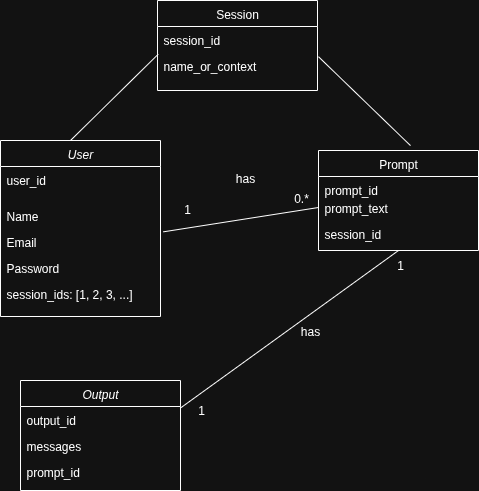

The diagram above was exported from draw.io. Its source (the exported page's mxGraphModel, read from the mxfile embedded in the PNG):
<mxGraphModel dx="1023" dy="1763" grid="1" gridSize="10" guides="1" tooltips="1" connect="1" arrows="1" fold="1" page="1" pageScale="1" pageWidth="827" pageHeight="1169" math="0" shadow="0">
  <root>
    <mxCell id="WIyWlLk6GJQsqaUBKTNV-0" />
    <mxCell id="WIyWlLk6GJQsqaUBKTNV-1" parent="WIyWlLk6GJQsqaUBKTNV-0" />
    <mxCell id="zkfFHV4jXpPFQw0GAbJ--0" value="User" style="swimlane;fontStyle=2;align=center;verticalAlign=top;childLayout=stackLayout;horizontal=1;startSize=26;horizontalStack=0;resizeParent=1;resizeLast=0;collapsible=1;marginBottom=0;rounded=0;shadow=0;strokeWidth=1;" parent="WIyWlLk6GJQsqaUBKTNV-1" vertex="1">
      <mxGeometry x="190" y="110" width="160" height="176" as="geometry">
        <mxRectangle x="230" y="140" width="160" height="26" as="alternateBounds" />
      </mxGeometry>
    </mxCell>
    <mxCell id="Lzom5sAPISipgJnwMCm8-33" value="user_id" style="text;align=left;verticalAlign=top;spacingLeft=4;spacingRight=4;overflow=hidden;rotatable=0;points=[[0,0.5],[1,0.5]];portConstraint=eastwest;rounded=0;shadow=0;html=0;" parent="zkfFHV4jXpPFQw0GAbJ--0" vertex="1">
      <mxGeometry y="26" width="160" height="36" as="geometry" />
    </mxCell>
    <mxCell id="zkfFHV4jXpPFQw0GAbJ--1" value="Name" style="text;align=left;verticalAlign=top;spacingLeft=4;spacingRight=4;overflow=hidden;rotatable=0;points=[[0,0.5],[1,0.5]];portConstraint=eastwest;" parent="zkfFHV4jXpPFQw0GAbJ--0" vertex="1">
      <mxGeometry y="62" width="160" height="26" as="geometry" />
    </mxCell>
    <mxCell id="zkfFHV4jXpPFQw0GAbJ--2" value="Email" style="text;align=left;verticalAlign=top;spacingLeft=4;spacingRight=4;overflow=hidden;rotatable=0;points=[[0,0.5],[1,0.5]];portConstraint=eastwest;rounded=0;shadow=0;html=0;" parent="zkfFHV4jXpPFQw0GAbJ--0" vertex="1">
      <mxGeometry y="88" width="160" height="26" as="geometry" />
    </mxCell>
    <mxCell id="Lzom5sAPISipgJnwMCm8-28" value="Password" style="text;align=left;verticalAlign=top;spacingLeft=4;spacingRight=4;overflow=hidden;rotatable=0;points=[[0,0.5],[1,0.5]];portConstraint=eastwest;rounded=0;shadow=0;html=0;" parent="zkfFHV4jXpPFQw0GAbJ--0" vertex="1">
      <mxGeometry y="114" width="160" height="26" as="geometry" />
    </mxCell>
    <mxCell id="zkfFHV4jXpPFQw0GAbJ--3" value="session_ids: [1, 2, 3, ...]" style="text;align=left;verticalAlign=top;spacingLeft=4;spacingRight=4;overflow=hidden;rotatable=0;points=[[0,0.5],[1,0.5]];portConstraint=eastwest;rounded=0;shadow=0;html=0;" parent="zkfFHV4jXpPFQw0GAbJ--0" vertex="1">
      <mxGeometry y="140" width="160" height="36" as="geometry" />
    </mxCell>
    <mxCell id="zkfFHV4jXpPFQw0GAbJ--17" value="Prompt&#10;" style="swimlane;fontStyle=0;align=center;verticalAlign=top;childLayout=stackLayout;horizontal=1;startSize=26;horizontalStack=0;resizeParent=1;resizeLast=0;collapsible=1;marginBottom=0;rounded=0;shadow=0;strokeWidth=1;" parent="WIyWlLk6GJQsqaUBKTNV-1" vertex="1">
      <mxGeometry x="508" y="120" width="160" height="100" as="geometry">
        <mxRectangle x="550" y="140" width="160" height="26" as="alternateBounds" />
      </mxGeometry>
    </mxCell>
    <mxCell id="Lzom5sAPISipgJnwMCm8-35" value="prompt_id" style="text;align=left;verticalAlign=top;spacingLeft=4;spacingRight=4;overflow=hidden;rotatable=0;points=[[0,0.5],[1,0.5]];portConstraint=eastwest;" parent="zkfFHV4jXpPFQw0GAbJ--17" vertex="1">
      <mxGeometry y="26" width="160" height="18" as="geometry" />
    </mxCell>
    <mxCell id="zkfFHV4jXpPFQw0GAbJ--18" value="prompt_text" style="text;align=left;verticalAlign=top;spacingLeft=4;spacingRight=4;overflow=hidden;rotatable=0;points=[[0,0.5],[1,0.5]];portConstraint=eastwest;" parent="zkfFHV4jXpPFQw0GAbJ--17" vertex="1">
      <mxGeometry y="44" width="160" height="26" as="geometry" />
    </mxCell>
    <mxCell id="Lzom5sAPISipgJnwMCm8-31" value="session_id" style="text;align=left;verticalAlign=top;spacingLeft=4;spacingRight=4;overflow=hidden;rotatable=0;points=[[0,0.5],[1,0.5]];portConstraint=eastwest;" parent="zkfFHV4jXpPFQw0GAbJ--17" vertex="1">
      <mxGeometry y="70" width="160" height="18" as="geometry" />
    </mxCell>
    <mxCell id="Lzom5sAPISipgJnwMCm8-1" value="Output&#10;" style="swimlane;fontStyle=2;align=center;verticalAlign=top;childLayout=stackLayout;horizontal=1;startSize=26;horizontalStack=0;resizeParent=1;resizeLast=0;collapsible=1;marginBottom=0;rounded=0;shadow=0;strokeWidth=1;" parent="WIyWlLk6GJQsqaUBKTNV-1" vertex="1">
      <mxGeometry x="210" y="350" width="160" height="110" as="geometry">
        <mxRectangle x="230" y="140" width="160" height="26" as="alternateBounds" />
      </mxGeometry>
    </mxCell>
    <mxCell id="Lzom5sAPISipgJnwMCm8-49" value="output_id" style="text;align=left;verticalAlign=top;spacingLeft=4;spacingRight=4;overflow=hidden;rotatable=0;points=[[0,0.5],[1,0.5]];portConstraint=eastwest;" parent="Lzom5sAPISipgJnwMCm8-1" vertex="1">
      <mxGeometry y="26" width="160" height="26" as="geometry" />
    </mxCell>
    <mxCell id="Lzom5sAPISipgJnwMCm8-2" value="messages" style="text;align=left;verticalAlign=top;spacingLeft=4;spacingRight=4;overflow=hidden;rotatable=0;points=[[0,0.5],[1,0.5]];portConstraint=eastwest;" parent="Lzom5sAPISipgJnwMCm8-1" vertex="1">
      <mxGeometry y="52" width="160" height="26" as="geometry" />
    </mxCell>
    <mxCell id="Lzom5sAPISipgJnwMCm8-32" value="prompt_id" style="text;align=left;verticalAlign=top;spacingLeft=4;spacingRight=4;overflow=hidden;rotatable=0;points=[[0,0.5],[1,0.5]];portConstraint=eastwest;" parent="Lzom5sAPISipgJnwMCm8-1" vertex="1">
      <mxGeometry y="78" width="160" height="26" as="geometry" />
    </mxCell>
    <mxCell id="Lzom5sAPISipgJnwMCm8-8" value="has" style="text;html=1;align=center;verticalAlign=middle;whiteSpace=wrap;rounded=0;" parent="WIyWlLk6GJQsqaUBKTNV-1" vertex="1">
      <mxGeometry x="470" y="286" width="60" height="30" as="geometry" />
    </mxCell>
    <mxCell id="Lzom5sAPISipgJnwMCm8-10" value="has" style="text;html=1;align=center;verticalAlign=middle;whiteSpace=wrap;rounded=0;" parent="WIyWlLk6GJQsqaUBKTNV-1" vertex="1">
      <mxGeometry x="404.5" y="133" width="60" height="30" as="geometry" />
    </mxCell>
    <mxCell id="Lzom5sAPISipgJnwMCm8-12" value="1" style="text;html=1;align=center;verticalAlign=middle;whiteSpace=wrap;rounded=0;" parent="WIyWlLk6GJQsqaUBKTNV-1" vertex="1">
      <mxGeometry x="347" y="164" width="60" height="30" as="geometry" />
    </mxCell>
    <mxCell id="Lzom5sAPISipgJnwMCm8-14" value="" style="endArrow=none;html=1;rounded=0;entryX=0.5;entryY=1;entryDx=0;entryDy=0;exitX=1;exitY=0.25;exitDx=0;exitDy=0;" parent="WIyWlLk6GJQsqaUBKTNV-1" source="Lzom5sAPISipgJnwMCm8-1" target="zkfFHV4jXpPFQw0GAbJ--17" edge="1">
      <mxGeometry width="50" height="50" relative="1" as="geometry">
        <mxPoint x="380" y="360" as="sourcePoint" />
        <mxPoint x="430" y="310" as="targetPoint" />
      </mxGeometry>
    </mxCell>
    <mxCell id="Lzom5sAPISipgJnwMCm8-15" value="" style="endArrow=none;html=1;rounded=0;entryX=0;entryY=0.5;entryDx=0;entryDy=0;exitX=1.018;exitY=0.128;exitDx=0;exitDy=0;exitPerimeter=0;" parent="WIyWlLk6GJQsqaUBKTNV-1" source="zkfFHV4jXpPFQw0GAbJ--2" target="zkfFHV4jXpPFQw0GAbJ--18" edge="1">
      <mxGeometry width="50" height="50" relative="1" as="geometry">
        <mxPoint x="380" y="180" as="sourcePoint" />
        <mxPoint x="588" y="10" as="targetPoint" />
      </mxGeometry>
    </mxCell>
    <mxCell id="Lzom5sAPISipgJnwMCm8-16" value="0.&lt;span style=&quot;background-color: transparent; color: light-dark(rgb(0, 0, 0), rgb(255, 255, 255));&quot;&gt;*&lt;/span&gt;" style="text;html=1;align=center;verticalAlign=middle;whiteSpace=wrap;rounded=0;" parent="WIyWlLk6GJQsqaUBKTNV-1" vertex="1">
      <mxGeometry x="461" y="153" width="60" height="30" as="geometry" />
    </mxCell>
    <mxCell id="Lzom5sAPISipgJnwMCm8-17" value="1" style="text;html=1;align=center;verticalAlign=middle;whiteSpace=wrap;rounded=0;" parent="WIyWlLk6GJQsqaUBKTNV-1" vertex="1">
      <mxGeometry x="361" y="365" width="60" height="30" as="geometry" />
    </mxCell>
    <mxCell id="Lzom5sAPISipgJnwMCm8-18" value="1" style="text;html=1;align=center;verticalAlign=middle;whiteSpace=wrap;rounded=0;" parent="WIyWlLk6GJQsqaUBKTNV-1" vertex="1">
      <mxGeometry x="560" y="220" width="60" height="30" as="geometry" />
    </mxCell>
    <mxCell id="Lzom5sAPISipgJnwMCm8-21" value="Session" style="swimlane;fontStyle=0;align=center;verticalAlign=top;childLayout=stackLayout;horizontal=1;startSize=26;horizontalStack=0;resizeParent=1;resizeLast=0;collapsible=1;marginBottom=0;rounded=0;shadow=0;strokeWidth=1;" parent="WIyWlLk6GJQsqaUBKTNV-1" vertex="1">
      <mxGeometry x="347" y="-30" width="160" height="90" as="geometry">
        <mxRectangle x="550" y="140" width="160" height="26" as="alternateBounds" />
      </mxGeometry>
    </mxCell>
    <mxCell id="Lzom5sAPISipgJnwMCm8-22" value="session_id" style="text;align=left;verticalAlign=top;spacingLeft=4;spacingRight=4;overflow=hidden;rotatable=0;points=[[0,0.5],[1,0.5]];portConstraint=eastwest;" parent="Lzom5sAPISipgJnwMCm8-21" vertex="1">
      <mxGeometry y="26" width="160" height="26" as="geometry" />
    </mxCell>
    <mxCell id="Lzom5sAPISipgJnwMCm8-27" value="" style="endArrow=none;html=1;rounded=0;entryX=0.004;entryY=0.069;entryDx=0;entryDy=0;entryPerimeter=0;" parent="Lzom5sAPISipgJnwMCm8-21" edge="1">
      <mxGeometry width="50" height="50" relative="1" as="geometry">
        <mxPoint x="-87" y="140" as="sourcePoint" />
        <mxPoint x="0.6400000000001" y="53.79399999999987" as="targetPoint" />
      </mxGeometry>
    </mxCell>
    <mxCell id="Lzom5sAPISipgJnwMCm8-30" value="name_or_context" style="text;align=left;verticalAlign=top;spacingLeft=4;spacingRight=4;overflow=hidden;rotatable=0;points=[[0,0.5],[1,0.5]];portConstraint=eastwest;" parent="Lzom5sAPISipgJnwMCm8-21" vertex="1">
      <mxGeometry y="52" width="160" height="26" as="geometry" />
    </mxCell>
    <mxCell id="Lzom5sAPISipgJnwMCm8-29" value="" style="endArrow=none;html=1;rounded=0;entryX=0.575;entryY=-0.049;entryDx=0;entryDy=0;entryPerimeter=0;" parent="WIyWlLk6GJQsqaUBKTNV-1" target="zkfFHV4jXpPFQw0GAbJ--17" edge="1">
      <mxGeometry width="50" height="50" relative="1" as="geometry">
        <mxPoint x="508" y="26.20600000000013" as="sourcePoint" />
        <mxPoint x="595.6400000000001" y="-60" as="targetPoint" />
      </mxGeometry>
    </mxCell>
  </root>
</mxGraphModel>